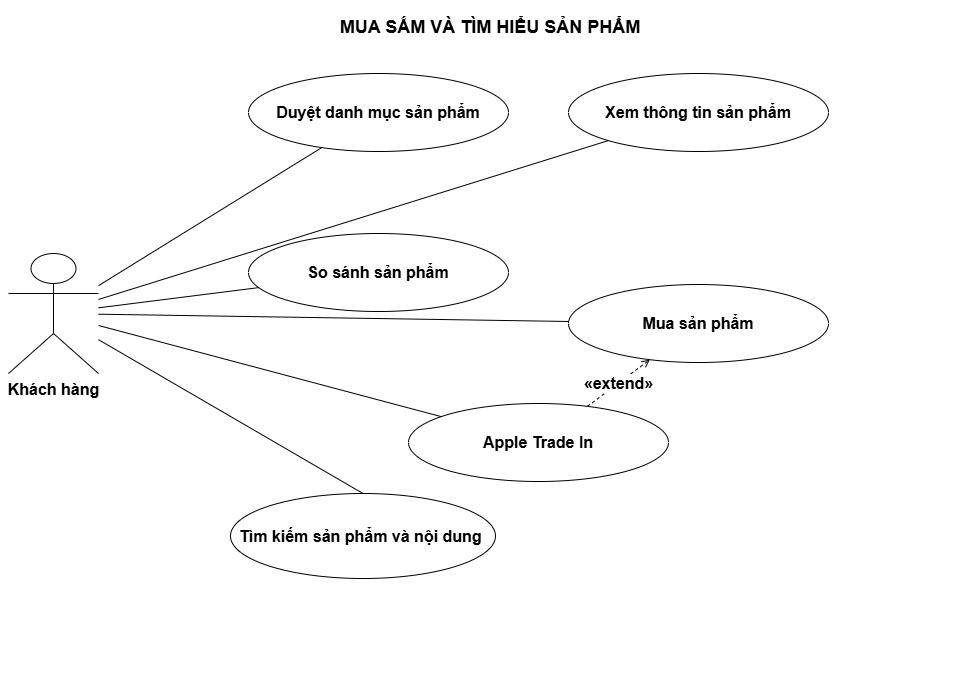

The diagram above was exported from draw.io. Its source (the exported page's mxGraphModel, read from the mxfile embedded in the PNG):
<mxGraphModel dx="1641" dy="1156" grid="0" gridSize="10" guides="1" tooltips="1" connect="1" arrows="1" fold="1" page="1" pageScale="1" pageWidth="1200" pageHeight="900" math="0" shadow="0">
  <root>
    <mxCell id="0" />
    <mxCell id="1" parent="0" />
    <mxCell id="2" parent="1" style="shape=rectangle;whiteSpace=wrap;html=1;verticalAlign=top;fontStyle=1;fontSize=14;spacingTop=10;fillColor=none;strokeColor=none;" value="&lt;font style=&quot;font-size: 18px;&quot;&gt;MUA SẮM VÀ TÌM HIỂU SẢN PHẨM&lt;/font&gt;" vertex="1">
      <mxGeometry height="700" width="980" x="82" y="67" as="geometry" />
    </mxCell>
    <mxCell id="10" parent="1" style="shape=umlActor;verticalLabelPosition=bottom;verticalAlign=top;html=1;fontSize=16;fontStyle=1" value="Khách hàng" vertex="1">
      <mxGeometry height="120" width="90" x="90" y="320" as="geometry" />
    </mxCell>
    <mxCell id="20" parent="1" style="ellipse;whiteSpace=wrap;html=1;fontSize=16;fontStyle=1" value="Duyệt danh mục sản phẩm" vertex="1">
      <mxGeometry height="78" width="260" x="330" y="140" as="geometry" />
    </mxCell>
    <mxCell id="1020" edge="1" parent="1" source="10" style="endArrow=none;html=1;rounded=0;fontStyle=1;fontSize=16;" target="20" value="">
      <mxGeometry relative="1" as="geometry" />
    </mxCell>
    <mxCell id="21" parent="1" style="ellipse;whiteSpace=wrap;html=1;fontSize=16;fontStyle=1" value="Xem thông tin sản phẩm" vertex="1">
      <mxGeometry height="78" width="260" x="650" y="140" as="geometry" />
    </mxCell>
    <mxCell id="1021" edge="1" parent="1" source="10" style="endArrow=none;html=1;rounded=0;fontStyle=1;fontSize=16;" target="21" value="">
      <mxGeometry relative="1" as="geometry" />
    </mxCell>
    <mxCell id="22" parent="1" style="ellipse;whiteSpace=wrap;html=1;fontSize=16;fontStyle=1" value="So sánh sản phẩm" vertex="1">
      <mxGeometry height="78" width="260" x="330" y="300" as="geometry" />
    </mxCell>
    <mxCell id="1022" edge="1" parent="1" source="10" style="endArrow=none;html=1;rounded=0;fontStyle=1;fontSize=16;" target="22" value="">
      <mxGeometry relative="1" as="geometry" />
    </mxCell>
    <mxCell id="23" parent="1" style="ellipse;whiteSpace=wrap;html=1;fontSize=16;fontStyle=1" value="Mua sản phẩm" vertex="1">
      <mxGeometry height="78" width="260" x="650" y="351" as="geometry" />
    </mxCell>
    <mxCell id="1023" edge="1" parent="1" source="10" style="endArrow=none;html=1;rounded=0;fontStyle=1;fontSize=16;" target="23" value="">
      <mxGeometry relative="1" as="geometry" />
    </mxCell>
    <mxCell id="24" parent="1" style="ellipse;whiteSpace=wrap;html=1;fontSize=16;fontStyle=1" value="Apple Trade In" vertex="1">
      <mxGeometry height="78" width="260" x="490" y="470" as="geometry" />
    </mxCell>
    <mxCell id="1024" edge="1" parent="1" source="10" style="endArrow=none;html=1;rounded=0;fontStyle=1;fontSize=16;" target="24" value="">
      <mxGeometry relative="1" as="geometry" />
    </mxCell>
    <mxCell id="3000" edge="1" parent="1" source="24" style="endArrow=open;endFill=0;dashed=1;html=1;rounded=0;fontStyle=1;fontSize=16;" target="23" value="«extend»">
      <mxGeometry relative="1" as="geometry" />
    </mxCell>
    <mxCell id="bsmzqN4kvtLvLaODzM80-3000" parent="1" style="ellipse;whiteSpace=wrap;html=1;fontSize=16;fontStyle=1" value="Tìm kiếm sản phẩm và nội dung&amp;nbsp;" vertex="1">
      <mxGeometry height="85" width="265" x="312" y="560" as="geometry" />
    </mxCell>
    <mxCell id="bsmzqN4kvtLvLaODzM80-3002" edge="1" parent="1" source="bsmzqN4kvtLvLaODzM80-3000" style="rounded=0;orthogonalLoop=1;jettySize=auto;html=1;exitX=0.5;exitY=0;exitDx=0;exitDy=0;defaultLabelBackgroundColor=page;endArrow=none;endFill=0;" target="10">
      <mxGeometry relative="1" as="geometry" />
    </mxCell>
  </root>
</mxGraphModel>